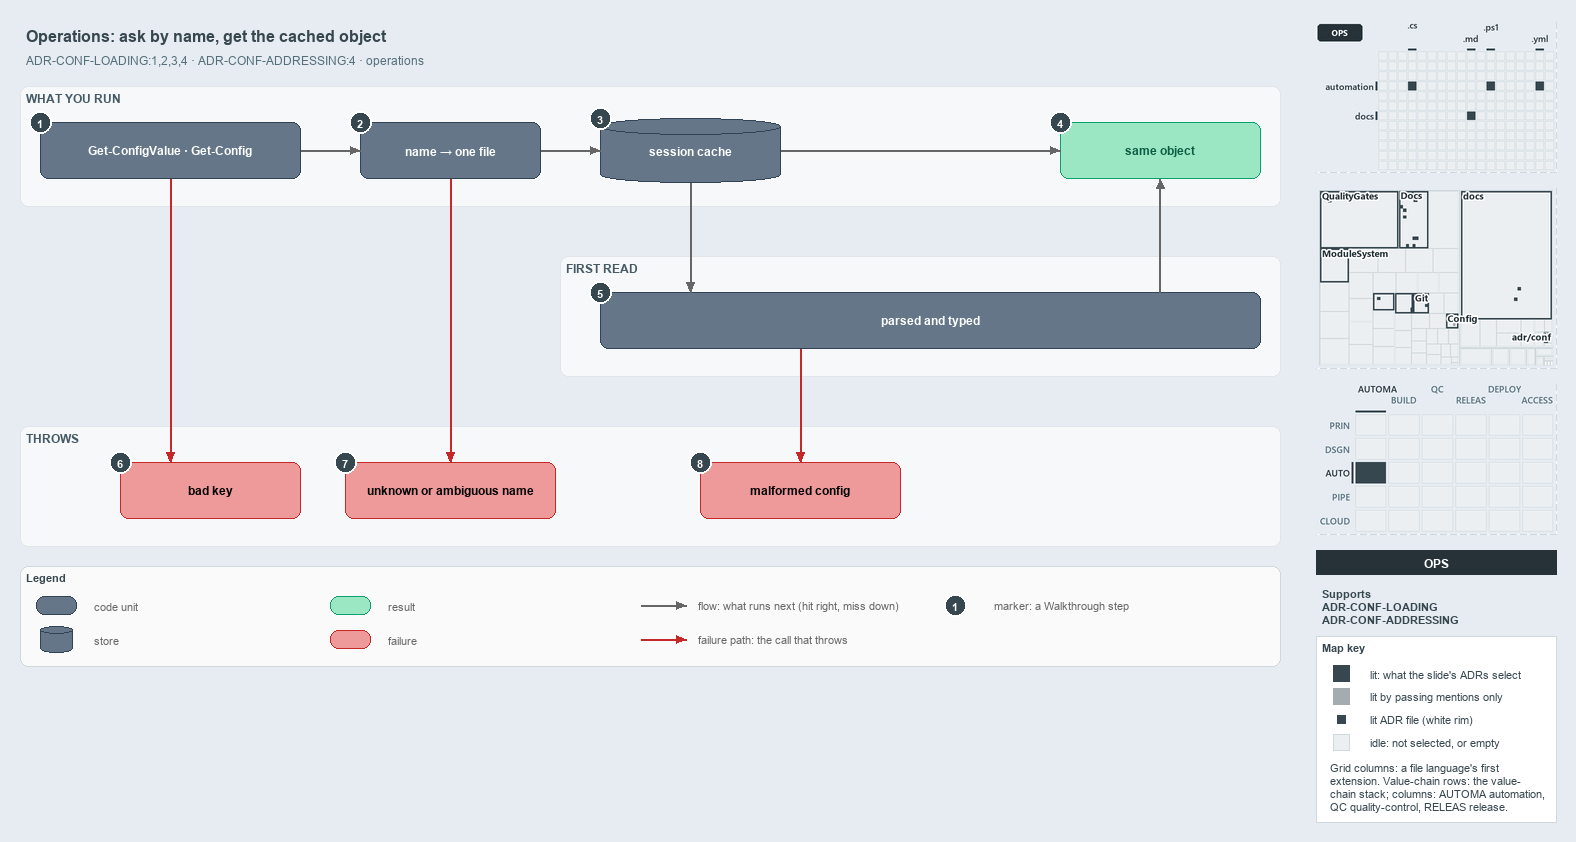

The diagram above was exported from draw.io. Its source (the exported page's mxGraphModel, read from the mxfile embedded in the PNG):
<mxGraphModel dx="1024" dy="768" grid="0" gridSize="10" guides="1" tooltips="1" connect="1" arrows="1" fold="1" page="1" pageScale="1" pageWidth="1572" pageHeight="700" background="#E6ECF2" math="0" shadow="0">
  <root>
    <mxCell id="0" />
    <mxCell id="1" parent="0" />
    <mxCell id="title" value="Operations: ask by name, get the cached object" style="text;html=1;align=left;verticalAlign=middle;fontSize=16;fontStyle=1;fontColor=#37474F;" vertex="1" parent="1">
      <mxGeometry x="20" y="14" width="1260" height="30" as="geometry" />
    </mxCell>
    <mxCell id="subtitle" value="ADR-CONF-LOADING:1,2,3,4 · ADR-CONF-ADDRESSING:4 · operations" style="text;html=1;align=left;verticalAlign=middle;fontSize=12;fontColor=#546E7A;" vertex="1" parent="1">
      <mxGeometry x="20" y="44" width="1240" height="20" as="geometry" />
    </mxCell>
    <mxCell id="band-run" value="WHAT YOU RUN" style="rounded=1;html=1;arcSize=3;fillColor=#F6F8FA;strokeColor=#E1E4E8;verticalAlign=top;align=left;spacingLeft=8;fontStyle=1;fontSize=12;fontColor=#455A64;" vertex="1" parent="1">
      <mxGeometry x="20" y="80" width="1260" height="120" as="geometry" />
    </mxCell>
    <mxCell id="band-first" value="FIRST READ" style="rounded=1;html=1;arcSize=3;fillColor=#F6F8FA;strokeColor=#E1E4E8;verticalAlign=top;align=left;spacingLeft=8;fontStyle=1;fontSize=12;fontColor=#455A64;" vertex="1" parent="1">
      <mxGeometry x="560" y="250" width="720" height="120" as="geometry" />
    </mxCell>
    <mxCell id="band-throws" value="THROWS" style="rounded=1;html=1;arcSize=3;fillColor=#F6F8FA;strokeColor=#E1E4E8;verticalAlign=top;align=left;spacingLeft=8;fontStyle=1;fontSize=12;fontColor=#455A64;" vertex="1" parent="1">
      <mxGeometry x="20" y="420" width="1260" height="120" as="geometry" />
    </mxCell>
    <mxCell id="cmd" value="&lt;b&gt;Get-ConfigValue · Get-Config&lt;/b&gt;" style="rounded=1;whiteSpace=wrap;html=1;arcSize=20;fillColor=#647687;strokeColor=#314354;fontSize=12;fontColor=#FFFFFF;" vertex="1" parent="1">
      <mxGeometry x="40" y="116" width="260" height="56" as="geometry" />
    </mxCell>
    <mxCell id="name" value="&lt;b&gt;name → one file&lt;/b&gt;" style="rounded=1;whiteSpace=wrap;html=1;arcSize=20;fillColor=#647687;strokeColor=#314354;fontSize=12;fontColor=#FFFFFF;" vertex="1" parent="1">
      <mxGeometry x="360" y="116" width="180" height="56" as="geometry" />
    </mxCell>
    <mxCell id="cache" value="&lt;b&gt;session cache&lt;/b&gt;" style="shape=cylinder3;boundedLbl=1;backgroundOutline=1;size=8;whiteSpace=wrap;html=1;fillColor=#647687;strokeColor=#314354;fontSize=12;fontColor=#FFFFFF;" vertex="1" parent="1">
      <mxGeometry x="600" y="112" width="180" height="64" as="geometry" />
    </mxCell>
    <mxCell id="same" value="&lt;b&gt;same object&lt;/b&gt;" style="rounded=1;whiteSpace=wrap;html=1;arcSize=20;fillColor=#9BE7C4;strokeColor=#0E9F6E;fontColor=#0B5C43;fontSize=12;" vertex="1" parent="1">
      <mxGeometry x="1060" y="116" width="200" height="56" as="geometry" />
    </mxCell>
    <mxCell id="parsed" value="&lt;b&gt;parsed and typed&lt;/b&gt;" style="rounded=1;whiteSpace=wrap;html=1;arcSize=20;fillColor=#647687;strokeColor=#314354;fontSize=12;fontColor=#FFFFFF;" vertex="1" parent="1">
      <mxGeometry x="600" y="286" width="660" height="56" as="geometry" />
    </mxCell>
    <mxCell id="badkey" value="&lt;b&gt;bad key&lt;/b&gt;" style="rounded=1;whiteSpace=wrap;html=1;arcSize=20;fillColor=#EF9A9A;strokeColor=#C62828;fontSize=12;" vertex="1" parent="1">
      <mxGeometry x="120" y="456" width="180" height="56" as="geometry" />
    </mxCell>
    <mxCell id="unknown" value="&lt;b&gt;unknown or ambiguous name&lt;/b&gt;" style="rounded=1;whiteSpace=wrap;html=1;arcSize=20;fillColor=#EF9A9A;strokeColor=#C62828;fontSize=12;" vertex="1" parent="1">
      <mxGeometry x="345" y="456" width="210" height="56" as="geometry" />
    </mxCell>
    <mxCell id="malformed" value="&lt;b&gt;malformed config&lt;/b&gt;" style="rounded=1;whiteSpace=wrap;html=1;arcSize=20;fillColor=#EF9A9A;strokeColor=#C62828;fontSize=12;" vertex="1" parent="1">
      <mxGeometry x="700" y="456" width="200" height="56" as="geometry" />
    </mxCell>
    <mxCell id="p-cmd-name-a" value="" style="text;html=1;strokeColor=none;fillColor=none;" vertex="1" parent="1">
      <mxGeometry x="300" y="144" width="1" height="1" as="geometry" />
    </mxCell>
    <mxCell id="p-cmd-name-b" value="" style="text;html=1;strokeColor=none;fillColor=none;" vertex="1" parent="1">
      <mxGeometry x="360" y="144" width="1" height="1" as="geometry" />
    </mxCell>
    <mxCell id="edge-cmd-name" value="" style="edgeStyle=orthogonalEdgeStyle;rounded=1;html=1;fontSize=10;endArrow=block;strokeColor=#666666;" edge="1" parent="1" source="p-cmd-name-a" target="p-cmd-name-b">
      <mxGeometry relative="1" as="geometry" />
    </mxCell>
    <mxCell id="p-name-cache-a" value="" style="text;html=1;strokeColor=none;fillColor=none;" vertex="1" parent="1">
      <mxGeometry x="540" y="144" width="1" height="1" as="geometry" />
    </mxCell>
    <mxCell id="p-name-cache-b" value="" style="text;html=1;strokeColor=none;fillColor=none;" vertex="1" parent="1">
      <mxGeometry x="600" y="144" width="1" height="1" as="geometry" />
    </mxCell>
    <mxCell id="edge-name-cache" value="" style="edgeStyle=orthogonalEdgeStyle;rounded=1;html=1;fontSize=10;endArrow=block;strokeColor=#666666;" edge="1" parent="1" source="p-name-cache-a" target="p-name-cache-b">
      <mxGeometry relative="1" as="geometry" />
    </mxCell>
    <mxCell id="p-cache-same-a" value="" style="text;html=1;strokeColor=none;fillColor=none;" vertex="1" parent="1">
      <mxGeometry x="780" y="144" width="1" height="1" as="geometry" />
    </mxCell>
    <mxCell id="p-cache-same-b" value="" style="text;html=1;strokeColor=none;fillColor=none;" vertex="1" parent="1">
      <mxGeometry x="1060" y="144" width="1" height="1" as="geometry" />
    </mxCell>
    <mxCell id="edge-cache-same" value="" style="edgeStyle=orthogonalEdgeStyle;rounded=1;html=1;fontSize=10;endArrow=block;strokeColor=#666666;" edge="1" parent="1" source="p-cache-same-a" target="p-cache-same-b">
      <mxGeometry relative="1" as="geometry" />
    </mxCell>
    <mxCell id="p-cache-parsed-a" value="" style="text;html=1;strokeColor=none;fillColor=none;" vertex="1" parent="1">
      <mxGeometry x="690" y="176" width="1" height="1" as="geometry" />
    </mxCell>
    <mxCell id="p-cache-parsed-b" value="" style="text;html=1;strokeColor=none;fillColor=none;" vertex="1" parent="1">
      <mxGeometry x="690" y="286" width="1" height="1" as="geometry" />
    </mxCell>
    <mxCell id="edge-cache-parsed" value="" style="edgeStyle=orthogonalEdgeStyle;rounded=1;html=1;fontSize=10;endArrow=block;strokeColor=#666666;" edge="1" parent="1" source="p-cache-parsed-a" target="p-cache-parsed-b">
      <mxGeometry relative="1" as="geometry" />
    </mxCell>
    <mxCell id="p-parsed-same-a" value="" style="text;html=1;strokeColor=none;fillColor=none;" vertex="1" parent="1">
      <mxGeometry x="1160" y="286" width="1" height="1" as="geometry" />
    </mxCell>
    <mxCell id="p-parsed-same-b" value="" style="text;html=1;strokeColor=none;fillColor=none;" vertex="1" parent="1">
      <mxGeometry x="1160" y="172" width="1" height="1" as="geometry" />
    </mxCell>
    <mxCell id="edge-parsed-same" value="" style="edgeStyle=orthogonalEdgeStyle;rounded=1;html=1;fontSize=10;endArrow=block;strokeColor=#666666;" edge="1" parent="1" source="p-parsed-same-a" target="p-parsed-same-b">
      <mxGeometry relative="1" as="geometry" />
    </mxCell>
    <mxCell id="p-cmd-badkey-a" value="" style="text;html=1;strokeColor=none;fillColor=none;" vertex="1" parent="1">
      <mxGeometry x="170" y="172" width="1" height="1" as="geometry" />
    </mxCell>
    <mxCell id="p-cmd-badkey-b" value="" style="text;html=1;strokeColor=none;fillColor=none;" vertex="1" parent="1">
      <mxGeometry x="170" y="456" width="1" height="1" as="geometry" />
    </mxCell>
    <mxCell id="edge-cmd-badkey" value="" style="edgeStyle=orthogonalEdgeStyle;rounded=1;html=1;fontSize=10;endArrow=block;strokeColor=#C62828;" edge="1" parent="1" source="p-cmd-badkey-a" target="p-cmd-badkey-b">
      <mxGeometry relative="1" as="geometry" />
    </mxCell>
    <mxCell id="p-name-unknown-a" value="" style="text;html=1;strokeColor=none;fillColor=none;" vertex="1" parent="1">
      <mxGeometry x="450" y="172" width="1" height="1" as="geometry" />
    </mxCell>
    <mxCell id="p-name-unknown-b" value="" style="text;html=1;strokeColor=none;fillColor=none;" vertex="1" parent="1">
      <mxGeometry x="450" y="456" width="1" height="1" as="geometry" />
    </mxCell>
    <mxCell id="edge-name-unknown" value="" style="edgeStyle=orthogonalEdgeStyle;rounded=1;html=1;fontSize=10;endArrow=block;strokeColor=#C62828;" edge="1" parent="1" source="p-name-unknown-a" target="p-name-unknown-b">
      <mxGeometry relative="1" as="geometry" />
    </mxCell>
    <mxCell id="p-parsed-malformed-a" value="" style="text;html=1;strokeColor=none;fillColor=none;" vertex="1" parent="1">
      <mxGeometry x="800" y="342" width="1" height="1" as="geometry" />
    </mxCell>
    <mxCell id="p-parsed-malformed-b" value="" style="text;html=1;strokeColor=none;fillColor=none;" vertex="1" parent="1">
      <mxGeometry x="800" y="456" width="1" height="1" as="geometry" />
    </mxCell>
    <mxCell id="edge-parsed-malformed" value="" style="edgeStyle=orthogonalEdgeStyle;rounded=1;html=1;fontSize=10;endArrow=block;strokeColor=#C62828;" edge="1" parent="1" source="p-parsed-malformed-a" target="p-parsed-malformed-b">
      <mxGeometry relative="1" as="geometry" />
    </mxCell>
    <mxCell id="legend" value="&lt;b&gt;Legend&lt;/b&gt;" style="rounded=1;whiteSpace=wrap;html=1;arcSize=6;fillColor=#FAFAFA;strokeColor=#CFD8DC;align=left;verticalAlign=top;spacing=8;fontSize=11;fontColor=#37474F;" vertex="1" parent="1">
      <mxGeometry x="20" y="560" width="1260" height="100" as="geometry" />
    </mxCell>
    <mxCell id="legend-0" value="" style="rounded=1;whiteSpace=wrap;html=1;arcSize=20;fillColor=#647687;strokeColor=#314354;fontColor=#FFFFFF;" vertex="1" parent="1">
      <mxGeometry x="36" y="590" width="40" height="18" as="geometry" />
    </mxCell>
    <mxCell id="legend-0-text" value="code unit" style="text;html=1;align=left;verticalAlign=middle;fontSize=11;fontColor=#666666;" vertex="1" parent="1">
      <mxGeometry x="88" y="589" width="230" height="20" as="geometry" />
    </mxCell>
    <mxCell id="legend-1" value="" style="shape=cylinder3;boundedLbl=1;backgroundOutline=1;size=4;whiteSpace=wrap;html=1;fillColor=#647687;strokeColor=#314354;fontColor=#FFFFFF;" vertex="1" parent="1">
      <mxGeometry x="40" y="620" width="32" height="26" as="geometry" />
    </mxCell>
    <mxCell id="legend-1-text" value="store" style="text;html=1;align=left;verticalAlign=middle;fontSize=11;fontColor=#666666;" vertex="1" parent="1">
      <mxGeometry x="88" y="623" width="230" height="20" as="geometry" />
    </mxCell>
    <mxCell id="legend-2" value="" style="rounded=1;whiteSpace=wrap;html=1;arcSize=20;fillColor=#9BE7C4;strokeColor=#0E9F6E;fontColor=#0B5C43;" vertex="1" parent="1">
      <mxGeometry x="330" y="590" width="40" height="18" as="geometry" />
    </mxCell>
    <mxCell id="legend-2-text" value="result" style="text;html=1;align=left;verticalAlign=middle;fontSize=11;fontColor=#666666;" vertex="1" parent="1">
      <mxGeometry x="382" y="589" width="230" height="20" as="geometry" />
    </mxCell>
    <mxCell id="legend-3" value="" style="rounded=1;whiteSpace=wrap;html=1;arcSize=20;fillColor=#EF9A9A;strokeColor=#C62828;" vertex="1" parent="1">
      <mxGeometry x="330" y="624" width="40" height="18" as="geometry" />
    </mxCell>
    <mxCell id="legend-3-text" value="failure" style="text;html=1;align=left;verticalAlign=middle;fontSize=11;fontColor=#666666;" vertex="1" parent="1">
      <mxGeometry x="382" y="623" width="230" height="20" as="geometry" />
    </mxCell>
    <mxCell id="legend-4-a" value="" style="text;html=1;strokeColor=none;fillColor=none;" vertex="1" parent="1">
      <mxGeometry x="640" y="599" width="1" height="1" as="geometry" />
    </mxCell>
    <mxCell id="legend-4-b" value="" style="text;html=1;strokeColor=none;fillColor=none;" vertex="1" parent="1">
      <mxGeometry x="686" y="599" width="1" height="1" as="geometry" />
    </mxCell>
    <mxCell id="legend-4" value="" style="edgeStyle=orthogonalEdgeStyle;rounded=1;html=1;endArrow=block;strokeColor=#666666;" edge="1" parent="1" source="legend-4-a" target="legend-4-b">
      <mxGeometry relative="1" as="geometry" />
    </mxCell>
    <mxCell id="legend-4-text" value="flow: what runs next (hit right, miss down)" style="text;html=1;align=left;verticalAlign=middle;fontSize=11;fontColor=#666666;" vertex="1" parent="1">
      <mxGeometry x="692" y="589" width="280" height="20" as="geometry" />
    </mxCell>
    <mxCell id="legend-5-a" value="" style="text;html=1;strokeColor=none;fillColor=none;" vertex="1" parent="1">
      <mxGeometry x="640" y="633" width="1" height="1" as="geometry" />
    </mxCell>
    <mxCell id="legend-5-b" value="" style="text;html=1;strokeColor=none;fillColor=none;" vertex="1" parent="1">
      <mxGeometry x="686" y="633" width="1" height="1" as="geometry" />
    </mxCell>
    <mxCell id="legend-5" value="" style="edgeStyle=orthogonalEdgeStyle;rounded=1;html=1;endArrow=block;strokeColor=#C62828;" edge="1" parent="1" source="legend-5-a" target="legend-5-b">
      <mxGeometry relative="1" as="geometry" />
    </mxCell>
    <mxCell id="legend-5-text" value="failure path: the call that throws" style="text;html=1;align=left;verticalAlign=middle;fontSize=11;fontColor=#666666;" vertex="1" parent="1">
      <mxGeometry x="692" y="623" width="280" height="20" as="geometry" />
    </mxCell>
    <mxCell id="legend-6" value="1" style="ellipse;html=1;fillColor=#37474F;strokeColor=#FFFFFF;strokeWidth=2;fontColor=#FFFFFF;fontStyle=1;fontSize=11;" vertex="1" parent="1">
      <mxGeometry x="944" y="588" width="22" height="22" as="geometry" />
    </mxCell>
    <mxCell id="legend-6-text" value="marker: a Walkthrough step" style="text;html=1;align=left;verticalAlign=middle;fontSize=11;fontColor=#666666;" vertex="1" parent="1">
      <mxGeometry x="988" y="589" width="230" height="20" as="geometry" />
    </mxCell>
    <mxCell id="mark-1" value="1" style="ellipse;html=1;fillColor=#37474F;strokeColor=#FFFFFF;strokeWidth=2;fontColor=#FFFFFF;fontStyle=1;fontSize=11;" vertex="1" parent="1">
      <mxGeometry x="29" y="105" width="22" height="22" as="geometry" />
    </mxCell>
    <mxCell id="mark-2" value="2" style="ellipse;html=1;fillColor=#37474F;strokeColor=#FFFFFF;strokeWidth=2;fontColor=#FFFFFF;fontStyle=1;fontSize=11;" vertex="1" parent="1">
      <mxGeometry x="349" y="105" width="22" height="22" as="geometry" />
    </mxCell>
    <mxCell id="mark-3" value="3" style="ellipse;html=1;fillColor=#37474F;strokeColor=#FFFFFF;strokeWidth=2;fontColor=#FFFFFF;fontStyle=1;fontSize=11;" vertex="1" parent="1">
      <mxGeometry x="589" y="101" width="22" height="22" as="geometry" />
    </mxCell>
    <mxCell id="mark-4" value="4" style="ellipse;html=1;fillColor=#37474F;strokeColor=#FFFFFF;strokeWidth=2;fontColor=#FFFFFF;fontStyle=1;fontSize=11;" vertex="1" parent="1">
      <mxGeometry x="1049" y="105" width="22" height="22" as="geometry" />
    </mxCell>
    <mxCell id="mark-5" value="5" style="ellipse;html=1;fillColor=#37474F;strokeColor=#FFFFFF;strokeWidth=2;fontColor=#FFFFFF;fontStyle=1;fontSize=11;" vertex="1" parent="1">
      <mxGeometry x="589" y="275" width="22" height="22" as="geometry" />
    </mxCell>
    <mxCell id="mark-6" value="6" style="ellipse;html=1;fillColor=#37474F;strokeColor=#FFFFFF;strokeWidth=2;fontColor=#FFFFFF;fontStyle=1;fontSize=11;" vertex="1" parent="1">
      <mxGeometry x="109" y="445" width="22" height="22" as="geometry" />
    </mxCell>
    <mxCell id="mark-7" value="7" style="ellipse;html=1;fillColor=#37474F;strokeColor=#FFFFFF;strokeWidth=2;fontColor=#FFFFFF;fontStyle=1;fontSize=11;" vertex="1" parent="1">
      <mxGeometry x="334" y="445" width="22" height="22" as="geometry" />
    </mxCell>
    <mxCell id="mark-8" value="8" style="ellipse;html=1;fillColor=#37474F;strokeColor=#FFFFFF;strokeWidth=2;fontColor=#FFFFFF;fontStyle=1;fontSize=11;" vertex="1" parent="1">
      <mxGeometry x="689" y="445" width="22" height="22" as="geometry" />
    </mxCell>
    <mxCell id="minimap-grid" value="" style="shape=image;html=1;imageAspect=0;aspect=fixed;verticalLabelPosition=bottom;strokeColor=#CFD8DC;dashed=1;fillColor=#FAFAFA;image=data:image/png,(base64 omitted: 8380 chars);" vertex="1" parent="1">
      <mxGeometry x="1316" y="16" width="240" height="150" as="geometry" />
    </mxCell>
    <mxCell id="minimap-tree" value="" style="shape=image;html=1;imageAspect=0;aspect=fixed;verticalLabelPosition=bottom;strokeColor=#CFD8DC;dashed=1;fillColor=#FAFAFA;image=data:image/png,(base64 omitted: 22084 chars);" vertex="1" parent="1">
      <mxGeometry x="1316" y="182" width="240" height="180" as="geometry" />
    </mxCell>
    <mxCell id="minimap-chain" value="" style="shape=image;html=1;imageAspect=0;aspect=fixed;verticalLabelPosition=bottom;strokeColor=#CFD8DC;dashed=1;fillColor=#FAFAFA;image=data:image/png,(base64 omitted: 14160 chars);" vertex="1" parent="1">
      <mxGeometry x="1316" y="378" width="240" height="150" as="geometry" />
    </mxCell>
    <mxCell id="lens-badge" value="OPS" style="rounded=0;whiteSpace=wrap;html=1;align=center;verticalAlign=middle;fontSize=12;fontStyle=1;fontColor=#FFFFFF;fillColor=#263238;strokeColor=none;" vertex="1" parent="1">
      <mxGeometry x="1316" y="544" width="240" height="24" as="geometry" />
    </mxCell>
    <mxCell id="supports" value="&lt;b&gt;Supports&lt;/b&gt;&lt;br&gt;ADR-CONF-LOADING&lt;br&gt;ADR-CONF-ADDRESSING" style="text;html=1;whiteSpace=wrap;align=left;verticalAlign=top;fontSize=11;fontColor=#37474F;" vertex="1" parent="1">
      <mxGeometry x="1316" y="576" width="240" height="46" as="geometry" />
    </mxCell>
    <mxCell id="mapkey" value="&lt;b&gt;Map key&lt;/b&gt;" style="rounded=0;whiteSpace=wrap;html=1;align=left;verticalAlign=top;fontSize=11;fontColor=#37474F;fillColor=#FFFFFF;strokeColor=#CFD8DC;spacingLeft=8;spacingTop=2;" vertex="1" parent="1">
      <mxGeometry x="1316" y="630" width="240" height="186" as="geometry" />
    </mxCell>
    <mxCell id="mapkey-lit" value="" style="rounded=0;html=1;fillColor=#37474F;strokeColor=#37474F;" vertex="1" parent="1">
      <mxGeometry x="1333.0" y="659.0" width="16" height="16" as="geometry" />
    </mxCell>
    <mxCell id="mapkey-lit-text" value="lit: what the slide's ADRs select" style="text;html=1;align=left;verticalAlign=middle;fontSize=11;fontColor=#37474F;" vertex="1" parent="1">
      <mxGeometry x="1364" y="657" width="184" height="20" as="geometry" />
    </mxCell>
    <mxCell id="mapkey-touched" value="" style="rounded=0;html=1;fillColor=#A4ACB0;strokeColor=#A4ACB0;" vertex="1" parent="1">
      <mxGeometry x="1333.0" y="682.0" width="16" height="16" as="geometry" />
    </mxCell>
    <mxCell id="mapkey-touched-text" value="lit by passing mentions only" style="text;html=1;align=left;verticalAlign=middle;fontSize=11;fontColor=#37474F;" vertex="1" parent="1">
      <mxGeometry x="1364" y="680" width="184" height="20" as="geometry" />
    </mxCell>
    <mxCell id="mapkey-adr" value="" style="rounded=0;html=1;fillColor=#37474F;strokeColor=#FFFFFF;strokeWidth=2;" vertex="1" parent="1">
      <mxGeometry x="1335.0" y="707.0" width="12" height="12" as="geometry" />
    </mxCell>
    <mxCell id="mapkey-adr-text" value="lit ADR file (white rim)" style="text;html=1;align=left;verticalAlign=middle;fontSize=11;fontColor=#37474F;" vertex="1" parent="1">
      <mxGeometry x="1364" y="703" width="184" height="20" as="geometry" />
    </mxCell>
    <mxCell id="mapkey-idle" value="" style="rounded=0;html=1;fillColor=#ECEFF1;strokeColor=#CFD8DC;" vertex="1" parent="1">
      <mxGeometry x="1333.0" y="728.0" width="16" height="16" as="geometry" />
    </mxCell>
    <mxCell id="mapkey-idle-text" value="idle: not selected, or empty" style="text;html=1;align=left;verticalAlign=middle;fontSize=11;fontColor=#37474F;" vertex="1" parent="1">
      <mxGeometry x="1364" y="726" width="184" height="20" as="geometry" />
    </mxCell>
    <mxCell id="mapkey-codes" value="Grid columns: a file language's first&lt;br&gt;extension. Value-chain rows: the value-&lt;br&gt;chain stack; columns: AUTOMA automation,&lt;br&gt;QC quality-control, RELEAS release." style="text;html=1;align=left;verticalAlign=top;whiteSpace=wrap;fontSize=11;fontColor=#37474F;" vertex="1" parent="1">
      <mxGeometry x="1324" y="750" width="224" height="60" as="geometry" />
    </mxCell>
  </root>
</mxGraphModel>